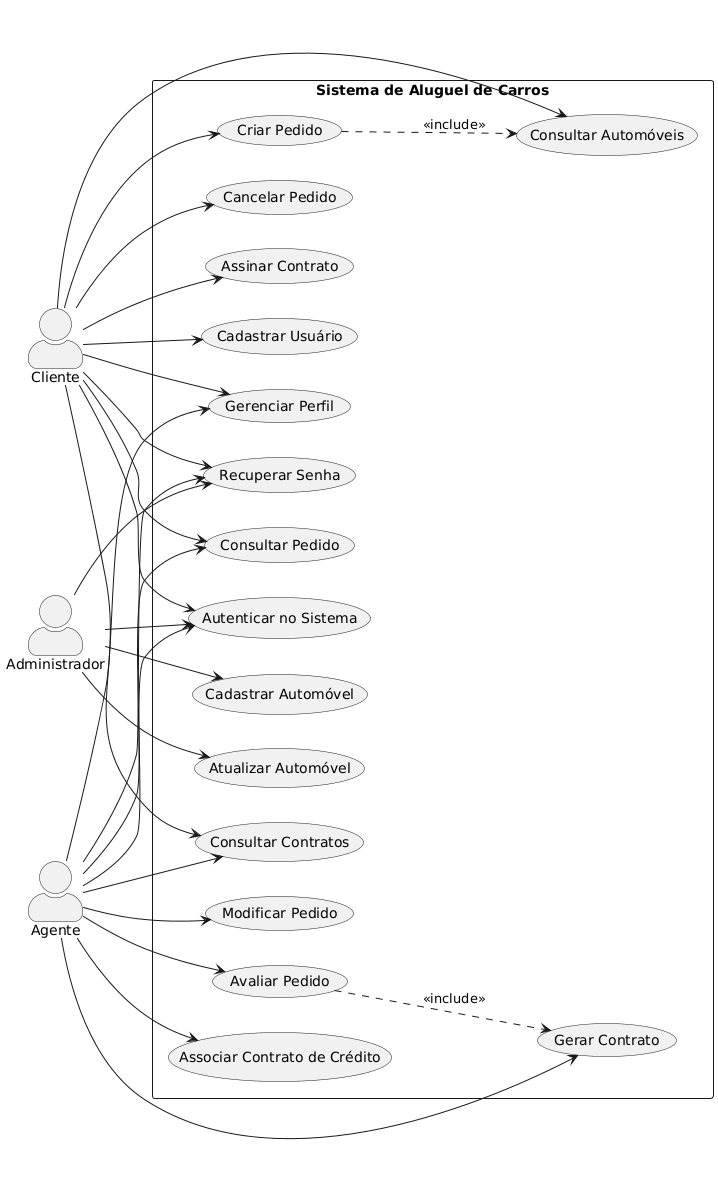

The diagram above was rendered by PlantUML. Its source (embedded in the PNG):
@startuml
left to right direction
skinparam actorStyle awesome
skinparam usecaseStyle roundbox

' Atores à esquerda
actor "Cliente" as Cliente
actor "Agente" as Agente
actor "Administrador" as Admin

' Sistema com casos de uso à direita
rectangle "Sistema de Aluguel de Carros" {
usecase "Cadastrar Usuário" as UC1
usecase "Autenticar no Sistema" as UC2
usecase "Gerenciar Perfil" as UC3
usecase "Recuperar Senha" as UC4
usecase "Cadastrar Automóvel" as UC5
usecase "Consultar Automóveis" as UC6
usecase "Atualizar Automóvel" as UC7
usecase "Criar Pedido" as UC8
usecase "Modificar Pedido" as UC9
usecase "Consultar Pedido" as UC10
usecase "Cancelar Pedido" as UC11
usecase "Avaliar Pedido" as UC12
usecase "Gerar Contrato" as UC13
usecase "Assinar Contrato" as UC14
usecase "Associar Contrato de Crédito" as UC15
usecase "Consultar Contratos" as UC16
}

' Relacionamentos - Cliente
Cliente --> UC1
Cliente --> UC2
Cliente --> UC3
Cliente --> UC4
Cliente --> UC6
Cliente --> UC8
Cliente --> UC10
Cliente --> UC11
Cliente --> UC14
Cliente --> UC16

' Relacionamentos - Agente
Agente --> UC2
Agente --> UC3
Agente --> UC4
Agente --> UC9
Agente --> UC10
Agente --> UC12
Agente --> UC13
Agente --> UC15
Agente --> UC16

' Relacionamentos - Administrador
Admin --> UC2
Admin --> UC4
Admin --> UC5
Admin --> UC7

' Relacionamentos principais de inclusão/extensão
UC8 ..> UC6 : <<include>>
UC12 ..> UC13 : <<include>>
@enduml